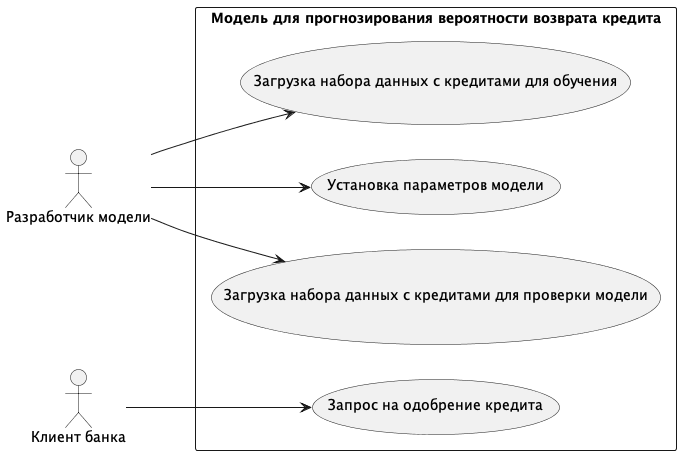

The diagram above was rendered by PlantUML. Its source (embedded in the PNG):
@startuml
left to right direction
actor "Разработчик модели" as dev
actor "Клиент банка" as user
rectangle "Модель для прогнозирования вероятности возврата кредита" {
  usecase "Загрузка набора данных с кредитами для обучения" as use_case_1
  usecase "Установка параметров модели" as use_case_2
  usecase "Загрузка набора данных с кредитами для проверки модели" as use_case_3
  usecase "Запрос на одобрение кредита" as use_case_4
}
dev --> use_case_1
dev --> use_case_2
dev --> use_case_3
user --> use_case_4
@enduml